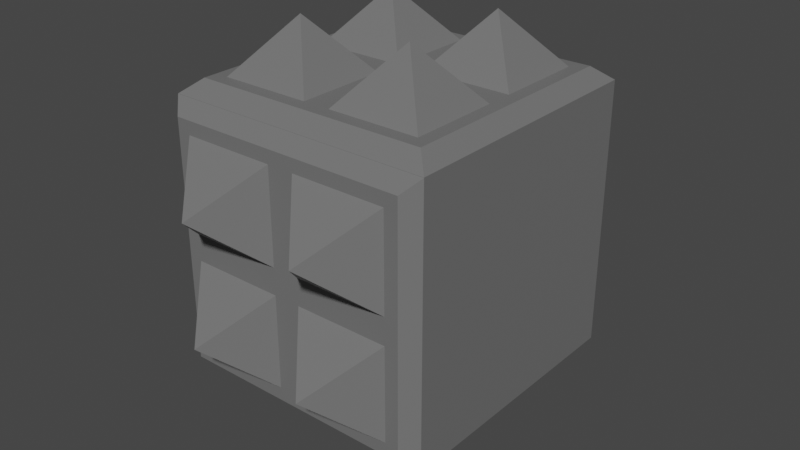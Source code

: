 # Source: HunterBlock.blend  (saved by Blender 3.5.10; exported with 4.5.12 LTS)
import bpy
from mathutils import Matrix  # noqa: F401  (used for matrix-valued properties, if any)

bpy.ops.wm.read_factory_settings(use_empty=True)
scene = bpy.context.scene
scene.name = 'Scene'

# ---- collections
col_collection = bpy.data.collections.new('Collection'); scene.collection.children.link(col_collection)

# ---- materials (node trees are filled in below, after node groups)
mat_material = bpy.data.materials.new('Material')
mat_material.alpha_threshold = 0.0
mat_material.use_transparent_shadow = False
mat_material.roughness = 0.5
mat_material.line_color = (0.0, 0.0, 0.0, 1.0)
mat_material_001 = bpy.data.materials.new('Material.001')
mat_material_001.use_transparent_shadow = False
mat_material_002 = bpy.data.materials.new('Material.002')
mat_material_002.use_transparent_shadow = False
mat_material_003 = bpy.data.materials.new('Material.003')
mat_material_003.use_transparent_shadow = False
mat_material_004 = bpy.data.materials.new('Material.004')
mat_material_004.use_transparent_shadow = False
mat_material_005 = bpy.data.materials.new('Material.005')
mat_material_005.use_transparent_shadow = False

# ---- material node trees
mat_material.use_nodes = True; mat_material.node_tree.nodes.clear()
_N = mat_material.node_tree.nodes; _L = mat_material.node_tree.links
n0 = _N.new('ShaderNodeOutputMaterial'); n0.name = 'Material Output'; n0.location = (300, 300)
n1 = _N.new('ShaderNodeBsdfPrincipled'); n1.name = 'Principled BSDF'; n1.location = (10, 300)
n1.distribution = 'GGX'
n1.subsurface_method = 'RANDOM_WALK_SKIN'
n1.inputs[0].default_value = (0.1626, 0.1626, 0.1626, 1.0)
n1.inputs[3].default_value = 1.45
n1.inputs[27].default_value = (0.0, 0.0, 0.0, 1.0)
n1.inputs[28].default_value = 1.0
_L.new(n1.outputs[0], n0.inputs[0])
n0.is_active_output = True
mat_material_001.use_nodes = True; mat_material_001.node_tree.nodes.clear()
_N = mat_material_001.node_tree.nodes; _L = mat_material_001.node_tree.links
n0 = _N.new('ShaderNodeBsdfPrincipled'); n0.name = 'Principled BSDF'; n0.location = (10, 300)
n0.distribution = 'GGX'
n0.subsurface_method = 'RANDOM_WALK_SKIN'
n0.inputs[0].default_value = (0.8, 0.002678, 0.0, 1.0)
n0.inputs[3].default_value = 1.45
n0.inputs[27].default_value = (0.0, 0.0, 0.0, 1.0)
n0.inputs[28].default_value = 1.0
n1 = _N.new('ShaderNodeOutputMaterial'); n1.name = 'Material Output'; n1.location = (300, 300)
_L.new(n0.outputs[0], n1.inputs[0])
n1.is_active_output = True
mat_material_002.use_nodes = True; mat_material_002.node_tree.nodes.clear()
_N = mat_material_002.node_tree.nodes; _L = mat_material_002.node_tree.links
n0 = _N.new('ShaderNodeBsdfPrincipled'); n0.name = 'Principled BSDF'; n0.location = (10, 300)
n0.distribution = 'GGX'
n0.subsurface_method = 'RANDOM_WALK_SKIN'
n0.inputs[0].default_value = (1.0, 1.0, 1.0, 1.0)
n0.inputs[3].default_value = 1.45
n0.inputs[27].default_value = (0.0, 0.0, 0.0, 1.0)
n0.inputs[28].default_value = 1.0
n1 = _N.new('ShaderNodeOutputMaterial'); n1.name = 'Material Output'; n1.location = (300, 300)
_L.new(n0.outputs[0], n1.inputs[0])
n1.is_active_output = True
mat_material_003.use_nodes = True; mat_material_003.node_tree.nodes.clear()
_N = mat_material_003.node_tree.nodes; _L = mat_material_003.node_tree.links
n0 = _N.new('ShaderNodeBsdfPrincipled'); n0.name = 'Principled BSDF'; n0.location = (10, 300)
n0.distribution = 'GGX'
n0.subsurface_method = 'RANDOM_WALK_SKIN'
n0.inputs[0].default_value = (0.006199, 0.002247, 0.02539, 1.0)
n0.inputs[3].default_value = 1.45
n0.inputs[27].default_value = (0.0, 0.0, 0.0, 1.0)
n0.inputs[28].default_value = 1.0
n1 = _N.new('ShaderNodeOutputMaterial'); n1.name = 'Material Output'; n1.location = (300, 300)
_L.new(n0.outputs[0], n1.inputs[0])
n1.is_active_output = True
mat_material_004.use_nodes = True; mat_material_004.node_tree.nodes.clear()
_N = mat_material_004.node_tree.nodes; _L = mat_material_004.node_tree.links
n0 = _N.new('ShaderNodeBsdfPrincipled'); n0.name = 'Principled BSDF'; n0.location = (10, 300)
n0.distribution = 'GGX'
n0.subsurface_method = 'RANDOM_WALK_SKIN'
n0.inputs[0].default_value = (0.2874, 0.01764, 0.01681, 1.0)
n0.inputs[3].default_value = 1.45
n0.inputs[27].default_value = (0.0, 0.0, 0.0, 1.0)
n0.inputs[28].default_value = 1.0
n1 = _N.new('ShaderNodeOutputMaterial'); n1.name = 'Material Output'; n1.location = (300, 300)
_L.new(n0.outputs[0], n1.inputs[0])
n1.is_active_output = True
mat_material_005.use_nodes = True; mat_material_005.node_tree.nodes.clear()
_N = mat_material_005.node_tree.nodes; _L = mat_material_005.node_tree.links
n0 = _N.new('ShaderNodeBsdfPrincipled'); n0.name = 'Principled BSDF'; n0.location = (10, 300)
n0.distribution = 'GGX'
n0.subsurface_method = 'RANDOM_WALK_SKIN'
n0.inputs[0].default_value = (0.09463, 0.09463, 0.09463, 1.0)
n0.inputs[3].default_value = 1.45
n0.inputs[27].default_value = (0.0, 0.0, 0.0, 1.0)
n0.inputs[28].default_value = 1.0
n1 = _N.new('ShaderNodeOutputMaterial'); n1.name = 'Material Output'; n1.location = (300, 300)
_L.new(n0.outputs[0], n1.inputs[0])
n1.is_active_output = True

# ---- world
world_world = bpy.data.worlds.new('World'); scene.world = world_world
world_world.use_nodes = True; world_world.node_tree.nodes.clear()
_N = world_world.node_tree.nodes; _L = world_world.node_tree.links
n0 = _N.new('ShaderNodeOutputWorld'); n0.name = 'World Output'; n0.location = (300, 300)
n1 = _N.new('ShaderNodeBackground'); n1.name = 'Background'; n1.location = (10, 300)
n1.inputs[0].default_value = (0.05088, 0.05088, 0.05088, 1.0)
_L.new(n1.outputs[0], n0.inputs[0])
n0.is_active_output = True
world_world.color = (0.05088, 0.05088, 0.05088)
world_world.use_sun_shadow = False
world_world.sun_shadow_jitter_overblur = 0.0

# ---- meshes
me_cube = bpy.data.meshes.new('Cube')
me_cube.from_pydata([(0.7774, 0.7774, 1.102), (0.8, 1.1, -0.8), (0.7774, -0.7774, 1.102), (1.0, -1.0, -1.0), (-0.7774, 0.7774, 1.102), (-1.0, 0.8625, -0.8625), (-0.7774, -0.7774, 1.102), (-1.0, -0.7, -0.7), (1.0, -1.0, 1.002), (-1.0, -0.8625, 0.8625), (0.8, 1.1, 0.8), (-1.0, 0.7, 0.7), (0.1, -0.7774, 1.102), (0.7774, -0.1, 1.102), (-0.7774, -0.1, 1.102), (0.1, 0.7774, 1.102), (0.1, -0.1, 1.102), (0.7774, 0.1, 1.102), (0.8774, -0.8774, 1.102), (-0.1, -0.7774, 1.102), (0.1, 0.1, 1.102), (-0.1, 0.7774, 1.102), (0.8774, 0.8774, 1.102), (0.8774, 0.0, 1.102), (-0.1, -0.1, 1.102), (0.0, -0.8774, 1.102), (-0.8774, -0.8774, 1.102), (-0.7774, 0.1, 1.102), (-0.1, 0.1, 1.102), (-0.8774, 0.0, 1.102), (-0.8774, 0.8774, 1.102), (0.0, 0.8774, 1.102), (0.0, 0.0, 1.102), (-0.4387, -0.4387, 1.502), (0.4387, -0.4387, 1.502), (0.4387, 0.4387, 1.502), (-0.4387, 0.4387, 1.502), (1.0, 1.0, -1.0), (1.0, -1.0, -1.0), (-1.0, 1.0, -1.0), (-1.0, -1.0, -1.0), (1.0, -1.0, 1.0), (-1.0, -1.0, 1.0), (-0.8, 1.1, -0.8), (-1.0, -1.0, -1.0), (-1.0, -1.0, 1.002), (-0.8, 1.1, 0.8), (-1.0, -0.2526, -0.2526), (-1.0, 0.2526, 0.2526), (-1.0, -0.06676, 0.06676), (-0.9851, 1.158e-08, -2.217e-10), (-1.0, -0.2085, 0.03525), (-1.0, 0.05655, -0.3429), (-1.0, -0.2414, -0.2414), (-1.0, 0.3429, -0.05655), (-1.0, -0.03525, 0.2085), (-1.0, 0.2414, 0.2414), (-1.0, 0.03735, 0.03735), (-1.0, 0.0508, -0.0508), (-1.0, -0.03735, -0.03735), (-1.0, -0.05655, 0.3429), (-1.0, -0.0508, 0.0508), (-1.0, -0.3429, 0.05655), (-1.0, 0.05066, 0.05066), (-1.0, 0.2085, -0.03525), (-1.0, 0.06676, -0.06676), (-1.0, 0.03525, -0.2085), (-1.0, -0.05066, -0.05066), (1.0, 1.0, -1.0), (-1.0, 1.0, -1.0), (1.0, 1.0, 1.002), (-1.0, 1.0, 1.002), (-0.8, -1.1, 0.8), (-0.8, -1.1, -0.8), (0.8, -1.1, 0.8), (0.8, -1.1, -0.8), (-0.8, 0.8, -1.106), (-0.8, -0.8, -1.106), (0.8, 0.8, -1.106), (-0.8, -0.1, -1.106), (0.8, -0.8, -1.106), (0.1, 0.8, -1.106), (-0.8, -1.1, -0.1), (0.8, -1.1, -0.1), (0.1, -1.1, 0.8), (0.8, -0.1, -1.106), (-0.1, 1.1, -0.8), (0.8, 1.1, 0.1), (-0.8, 1.1, 0.1), (0.1, 1.1, 0.8), (-0.1, -1.1, -0.8), (-0.1, -0.8, -1.106), (-0.1, -0.1, -1.106), (-0.1, -1.1, -0.1), (0.1, 1.1, 0.1), (-0.1, 1.1, 0.8), (0.9, 1.1, 0.9), (0.8, 1.1, -0.1), (-0.1, 1.1, 0.1), (-0.9, 1.1, 0.9), (-0.8, 1.1, -0.1), (0.0, 1.1, 0.9), (-0.1, 1.1, -0.1), (0.1, 1.1, -0.8), (-0.9, 1.1, -0.9), (-0.9, 1.1, 0.0), (0.1, 1.1, -0.1), (0.9, 1.1, 0.0), (0.9, 1.1, -0.9), (0.0, 1.1, -0.9), (0.0, 1.1, 0.0), (-0.9, -1.1, -0.9), (-0.8, -1.1, 0.1), (0.1, -1.1, -0.8), (0.1, -1.1, -0.1), (0.8, -1.1, 0.1), (0.9, -1.1, -0.9), (0.0, -1.1, -0.9), (0.1, -1.1, 0.1), (0.9, -1.1, 0.9), (0.9, -1.1, 0.0), (-0.1, -1.1, 0.8), (-0.1, -1.1, 0.1), (-0.9, -1.1, 0.0), (-0.9, -1.1, 0.9), (0.0, -1.1, 0.9), (0.0, -1.1, 0.0), (-0.8, 0.1, -1.106), (-0.9, -0.9, -1.106), (0.1, -0.8, -1.106), (0.1, -0.1, -1.106), (0.0, -0.9, -1.106), (0.9, -0.9, -1.106), (0.8, 0.1, -1.106), (0.1, 0.1, -1.106), (0.9, 0.0, -1.106), (0.9, 0.9, -1.106), (-0.1, 0.8, -1.106), (-0.1, 0.1, -1.106), (0.0, 0.9, -1.106), (-0.9, 0.9, -1.106), (-0.9, 0.0, -1.106), (0.0, 0.0, -1.106), (-0.45, -1.5, 0.45), (-0.45, -1.5, -0.45), (0.45, -1.5, -0.45), (0.45, -1.5, 0.45), (0.45, 1.5, 0.45), (0.45, -0.45, -1.506), (-0.45, -0.45, -1.506), (-0.45, 0.45, -1.506), (0.45, 0.45, -1.506), (0.45, 1.5, -0.45), (-0.45, 1.5, -0.45), (-0.45, 1.5, 0.45)], [], [(13, 16, 34), (9, 11, 48), (69, 68, 3, 44), (68, 70, 8, 3), (130, 85, 148), (18, 25, 26, 45, 8), (22, 23, 18, 8, 70), (26, 29, 30, 71, 45), (30, 31, 22, 70, 71), (0, 15, 35), (21, 4, 36), (13, 2, 18, 23), (2, 12, 25, 18), (12, 16, 32, 25), (16, 13, 23, 32), (15, 0, 22, 31), (0, 17, 23, 22), (20, 15, 31, 32), (17, 20, 32, 23), (19, 6, 26, 25), (6, 14, 29, 26), (24, 19, 25, 32), (14, 24, 32, 29), (27, 4, 30, 29), (4, 21, 31, 30), (21, 28, 32, 31), (28, 27, 29, 32), (24, 14, 33), (14, 6, 33), (6, 19, 33), (19, 24, 33), (16, 12, 34), (12, 2, 34), (2, 13, 34), (15, 20, 35), (20, 17, 35), (17, 0, 35), (4, 27, 36), (27, 28, 36), (28, 21, 36), (90, 93, 144), (79, 92, 149), (7, 5, 69, 44), (9, 7, 44, 45), (5, 11, 71, 69), (11, 9, 45, 71), (48, 5, 54, 56), (5, 7, 47), (7, 9, 47), (11, 5, 48), (47, 9, 62, 53), (54, 5, 52), (60, 54, 63), (9, 48, 56, 60), (5, 47, 53, 52), (62, 52, 53), (54, 60, 56), (62, 60, 49), (60, 62, 9), (54, 52, 65), (52, 62, 67), (55, 50, 61), (50, 51, 61), (64, 50, 57), (50, 55, 57), (66, 50, 58), (50, 64, 58), (51, 50, 59), (50, 66, 59), (55, 61, 49, 60), (61, 51, 62, 49), (57, 55, 60, 63), (64, 57, 63, 54), (58, 64, 54, 65), (66, 58, 65, 52), (59, 66, 52, 67), (51, 59, 67, 62), (104, 109, 108, 68, 69), (108, 107, 96, 70, 68), (99, 105, 104, 69, 71), (96, 101, 99, 71, 70), (111, 123, 124, 42, 40), (119, 120, 116, 38, 41), (124, 125, 119, 41, 42), (116, 117, 111, 40, 38), (140, 141, 128, 40, 39), (136, 139, 140, 39, 37), (128, 131, 132, 38, 40), (132, 135, 136, 37, 38), (76, 137, 150), (81, 78, 151), (103, 106, 152), (75, 83, 145), (115, 74, 146), (94, 89, 147), (43, 100, 153), (88, 46, 154), (10, 89, 101, 96), (87, 10, 96, 107), (94, 87, 107, 110), (89, 94, 110, 101), (46, 88, 105, 99), (95, 46, 99, 101), (88, 98, 110, 105), (98, 95, 101, 110), (43, 86, 109, 104), (100, 43, 104, 105), (102, 100, 105, 110), (86, 102, 110, 109), (1, 97, 107, 108), (103, 1, 108, 109), (97, 106, 110, 107), (106, 103, 109, 110), (73, 82, 123, 111), (90, 73, 111, 117), (82, 93, 126, 123), (93, 90, 117, 126), (83, 75, 116, 120), (75, 113, 117, 116), (114, 83, 120, 126), (113, 114, 126, 117), (74, 115, 120, 119), (84, 74, 119, 125), (115, 118, 126, 120), (118, 84, 125, 126), (112, 72, 124, 123), (72, 121, 125, 124), (122, 112, 123, 126), (121, 122, 126, 125), (79, 77, 128, 141), (77, 91, 131, 128), (91, 92, 142, 131), (92, 79, 141, 142), (129, 80, 132, 131), (80, 85, 135, 132), (130, 129, 131, 142), (85, 130, 142, 135), (133, 78, 136, 135), (78, 81, 139, 136), (81, 134, 142, 139), (134, 133, 135, 142), (137, 76, 140, 139), (76, 127, 141, 140), (138, 137, 139, 142), (127, 138, 142, 141), (122, 121, 143), (121, 72, 143), (72, 112, 143), (112, 122, 143), (93, 82, 144), (82, 73, 144), (73, 90, 144), (83, 114, 145), (114, 113, 145), (113, 75, 145), (74, 84, 146), (84, 118, 146), (118, 115, 146), (89, 10, 147), (10, 87, 147), (87, 94, 147), (85, 80, 148), (80, 129, 148), (129, 130, 148), (92, 91, 149), (91, 77, 149), (77, 79, 149), (137, 138, 150), (138, 127, 150), (127, 76, 150), (78, 133, 151), (133, 134, 151), (134, 81, 151), (106, 97, 152), (97, 1, 152), (1, 103, 152), (100, 102, 153), (102, 86, 153), (86, 43, 153), (46, 95, 154), (95, 98, 154), (98, 88, 154), (45, 42, 41, 8)])
me_cube.polygons.foreach_set('material_index', [0, 5, 0, 0, 0, 0, 0, 0, 0, 0, 0, 0, 0, 0, 0, 0, 0, 0, 0, 0, 0, 0, 0, 0, 0, 0, 0, 0, 0, 0, 0, 0, 0, 0, 0, 0, 0, 0, 0, 0, 0, 0, 0, 0, 0, 0, 3, 5, 5, 5, 3, 3, 2, 3, 3, 2, 2, 2, 3, 2, 2, 4, 4, 4, 4, 4, 4, 4, 4, 1, 1, 1, 1, 1, 1, 1, 1, 0, 0, 0, 0, 0, 0, 0, 0, 0, 0, 0, 0, 0, 0, 0, 0, 0, 0, 0, 0, 0, 0, 0, 0, 0, 0, 0, 0, 0, 0, 0, 0, 0, 0, 0, 0, 0, 0, 0, 0, 0, 0, 0, 0, 0, 0, 0, 0, 0, 0, 0, 0, 0, 0, 0, 0, 0, 0, 0, 0, 0, 0, 0, 0, 0, 0, 0, 0, 0, 0, 0, 0, 0, 0, 0, 0, 0, 0, 0, 0, 0, 0, 0, 0, 0, 0, 0, 0, 0, 0, 0, 0, 0, 0, 0, 0, 0, 0, 0, 0, 0, 0, 0, 0, 0, 0])
_uv = me_cube.uv_layers.new(name='UVMap')
_uv.uv.foreach_set('vector', [0.6528, 0.6375, 0.7375, 0.6375, 0.6952, 0.6798, 0.5875, 0.0375, 0.5875, 0.2125, 0.5256, 0.1506, 0.125, 0.5, 0.375, 0.5, 0.375, 0.75, 0.125, 0.75, 0.375, 0.5, 0.625, 0.5, 0.625, 0.75, 0.375, 0.75, 0.2625, 0.6375, 0.35, 0.6375, 0.3062, 0.6812, 0.6403, 0.7347, 0.75, 0.7347, 0.8597, 0.7347, 0.875, 0.75, 0.625, 0.75, 0.6403, 0.5153, 0.6403, 0.625, 0.6403, 0.7347, 0.625, 0.75, 0.625, 0.5, 0.8597, 0.7347, 0.8597, 0.625, 0.8597, 0.5153, 0.875, 0.5, 0.875, 0.75, 0.8597, 0.5153, 0.75, 0.5153, 0.6403, 0.5153, 0.625, 0.5, 0.875, 0.5, 0.6528, 0.5278, 0.7375, 0.5278, 0.6952, 0.5702, 0.7625, 0.5278, 0.8472, 0.5278, 0.8048, 0.5702, 0.6528, 0.6375, 0.6528, 0.7222, 0.6403, 0.7347, 0.6403, 0.625, 0.6528, 0.7222, 0.7375, 0.7222, 0.75, 0.7347, 0.6403, 0.7347, 0.7375, 0.7222, 0.7375, 0.6375, 0.75, 0.625, 0.75, 0.7347, 0.7375, 0.6375, 0.6528, 0.6375, 0.6403, 0.625, 0.75, 0.625, 0.7375, 0.5278, 0.6528, 0.5278, 0.6403, 0.5153, 0.75, 0.5153, 0.6528, 0.5278, 0.6528, 0.6125, 0.6403, 0.625, 0.6403, 0.5153, 0.7375, 0.6125, 0.7375, 0.5278, 0.75, 0.5153, 0.75, 0.625, 0.6528, 0.6125, 0.7375, 0.6125, 0.75, 0.625, 0.6403, 0.625, 0.7625, 0.7222, 0.8472, 0.7222, 0.8597, 0.7347, 0.75, 0.7347, 0.8472, 0.7222, 0.8472, 0.6375, 0.8597, 0.625, 0.8597, 0.7347, 0.7625, 0.6375, 0.7625, 0.7222, 0.75, 0.7347, 0.75, 0.625, 0.8472, 0.6375, 0.7625, 0.6375, 0.75, 0.625, 0.8597, 0.625, 0.8472, 0.6125, 0.8472, 0.5278, 0.8597, 0.5153, 0.8597, 0.625, 0.8472, 0.5278, 0.7625, 0.5278, 0.75, 0.5153, 0.8597, 0.5153, 0.7625, 0.5278, 0.7625, 0.6125, 0.75, 0.625, 0.75, 0.5153, 0.7625, 0.6125, 0.8472, 0.6125, 0.8597, 0.625, 0.75, 0.625, 0.7625, 0.6375, 0.8472, 0.6375, 0.8048, 0.6798, 0.8472, 0.6375, 0.8472, 0.7222, 0.8048, 0.6798, 0.8472, 0.7222, 0.7625, 0.7222, 0.8048, 0.6798, 0.7625, 0.7222, 0.7625, 0.6375, 0.8048, 0.6798, 0.7375, 0.6375, 0.7375, 0.7222, 0.6952, 0.6798, 0.7375, 0.7222, 0.6528, 0.7222, 0.6952, 0.6798, 0.6528, 0.7222, 0.6528, 0.6375, 0.6952, 0.6798, 0.7375, 0.5278, 0.7375, 0.6125, 0.6952, 0.5702, 0.7375, 0.6125, 0.6528, 0.6125, 0.6952, 0.5702, 0.6528, 0.6125, 0.6528, 0.5278, 0.6952, 0.5702, 0.8472, 0.5278, 0.8472, 0.6125, 0.8048, 0.5702, 0.8472, 0.6125, 0.7625, 0.6125, 0.8048, 0.5702, 0.7625, 0.6125, 0.7625, 0.5278, 0.8048, 0.5702, 0.4, 0.8875, 0.4875, 0.8875, 0.4437, 0.9312, 0.15, 0.6375, 0.2375, 0.6375, 0.1937, 0.6812, 0.4125, 0.0375, 0.4125, 0.2125, 0.375, 0.25, 0.375, 0.0, 0.5875, 0.0375, 0.4125, 0.0375, 0.375, 0.0, 0.625, 0.0, 0.4125, 0.2125, 0.5875, 0.2125, 0.625, 0.25, 0.375, 0.25, 0.5875, 0.2125, 0.5875, 0.0375, 0.625, 0.0, 0.625, 0.25, 0.5256, 0.1506, 0.4125, 0.2125, 0.4977, 0.1392, 0.5148, 0.1398, 0.4125, 0.2125, 0.4125, 0.0375, 0.4744, 0.09937, 0.4125, 0.0375, 0.5875, 0.0375, 0.4744, 0.09937, 0.5875, 0.2125, 0.4125, 0.2125, 0.5256, 0.1506, 0.4744, 0.09937, 0.5875, 0.0375, 0.5023, 0.1108, 0.4852, 0.1102, 0.4977, 0.1392, 0.4125, 0.2125, 0.4858, 0.1273, 0.5142, 0.1227, 0.4977, 0.1392, 0.5043, 0.1293, 0.5875, 0.0375, 0.5256, 0.1506, 0.5148, 0.1398, 0.5142, 0.1227, 0.4125, 0.2125, 0.4744, 0.09937, 0.4852, 0.1102, 0.4858, 0.1273, 0.5023, 0.1108, 0.4858, 0.1273, 0.4852, 0.1102, 0.4977, 0.1392, 0.5142, 0.1227, 0.5148, 0.1398, 0.5023, 0.1108, 0.5142, 0.1227, 0.5057, 0.1193, 0.5142, 0.1227, 0.5023, 0.1108, 0.5875, 0.0375, 0.4977, 0.1392, 0.4858, 0.1273, 0.4943, 0.1307, 0.4858, 0.1273, 0.5023, 0.1108, 0.4957, 0.1207, 0.5106, 0.1232, 0.5, 0.125, 0.5043, 0.1207, 0.5, 0.125, 0.5018, 0.1144, 0.5043, 0.1207, 0.4982, 0.1357, 0.5, 0.125, 0.5032, 0.1282, 0.5, 0.125, 0.5106, 0.1232, 0.5032, 0.1282, 0.4894, 0.1268, 0.5, 0.125, 0.4957, 0.1293, 0.5, 0.125, 0.4982, 0.1357, 0.4957, 0.1293, 0.5018, 0.1144, 0.5, 0.125, 0.4968, 0.1218, 0.5, 0.125, 0.4894, 0.1268, 0.4968, 0.1218, 0.5106, 0.1232, 0.5043, 0.1207, 0.5057, 0.1193, 0.5142, 0.1227, 0.5043, 0.1207, 0.5018, 0.1144, 0.5023, 0.1108, 0.5057, 0.1193, 0.5032, 0.1282, 0.5106, 0.1232, 0.5142, 0.1227, 0.5043, 0.1293, 0.4982, 0.1357, 0.5032, 0.1282, 0.5043, 0.1293, 0.4977, 0.1392, 0.4957, 0.1293, 0.4982, 0.1357, 0.4977, 0.1392, 0.4943, 0.1307, 0.4894, 0.1268, 0.4957, 0.1293, 0.4943, 0.1307, 0.4858, 0.1273, 0.4968, 0.1218, 0.4894, 0.1268, 0.4858, 0.1273, 0.4957, 0.1207, 0.5018, 0.1144, 0.4968, 0.1218, 0.4957, 0.1207, 0.5023, 0.1108, 0.3875, 0.2625, 0.3875, 0.375, 0.3875, 0.4875, 0.375, 0.5, 0.375, 0.25, 0.3875, 0.4875, 0.5, 0.4875, 0.6125, 0.4875, 0.625, 0.5, 0.375, 0.5, 0.6125, 0.2625, 0.5, 0.2625, 0.3875, 0.2625, 0.375, 0.25, 0.625, 0.25, 0.6125, 0.4875, 0.6125, 0.375, 0.6125, 0.2625, 0.625, 0.25, 0.625, 0.5, 0.3875, 0.9875, 0.5, 0.9875, 0.6125, 0.9875, 0.625, 1.0, 0.375, 1.0, 0.6125, 0.7625, 0.5, 0.7625, 0.3875, 0.7625, 0.375, 0.75, 0.625, 0.75, 0.6125, 0.9875, 0.6125, 0.875, 0.6125, 0.7625, 0.625, 0.75, 0.625, 1.0, 0.3875, 0.7625, 0.3875, 0.875, 0.3875, 0.9875, 0.375, 1.0, 0.375, 0.75, 0.1375, 0.5125, 0.1375, 0.625, 0.1375, 0.7375, 0.125, 0.75, 0.125, 0.5, 0.3625, 0.5125, 0.25, 0.5125, 0.1375, 0.5125, 0.125, 0.5, 0.375, 0.5, 0.1375, 0.7375, 0.25, 0.7375, 0.3625, 0.7375, 0.375, 0.75, 0.125, 0.75, 0.3625, 0.7375, 0.3625, 0.625, 0.3625, 0.5125, 0.375, 0.5, 0.375, 0.75, 0.15, 0.525, 0.2375, 0.525, 0.1938, 0.5687, 0.2625, 0.525, 0.35, 0.525, 0.3063, 0.5688, 0.4, 0.3875, 0.4875, 0.3875, 0.4437, 0.4312, 0.4, 0.775, 0.4875, 0.775, 0.4437, 0.8188, 0.5125, 0.775, 0.6, 0.775, 0.5562, 0.8188, 0.5125, 0.3875, 0.6, 0.3875, 0.5562, 0.4312, 0.4, 0.275, 0.4875, 0.275, 0.4437, 0.3187, 0.5125, 0.275, 0.6, 0.275, 0.5562, 0.3187, 0.6, 0.475, 0.6, 0.3875, 0.6125, 0.375, 0.6125, 0.4875, 0.5125, 0.475, 0.6, 0.475, 0.6125, 0.4875, 0.5, 0.4875, 0.5125, 0.3875, 0.5125, 0.475, 0.5, 0.4875, 0.5, 0.375, 0.6, 0.3875, 0.5125, 0.3875, 0.5, 0.375, 0.6125, 0.375, 0.6, 0.275, 0.5125, 0.275, 0.5, 0.2625, 0.6125, 0.2625, 0.6, 0.3625, 0.6, 0.275, 0.6125, 0.2625, 0.6125, 0.375, 0.5125, 0.275, 0.5125, 0.3625, 0.5, 0.375, 0.5, 0.2625, 0.5125, 0.3625, 0.6, 0.3625, 0.6125, 0.375, 0.5, 0.375, 0.4, 0.275, 0.4, 0.3625, 0.3875, 0.375, 0.3875, 0.2625, 0.4875, 0.275, 0.4, 0.275, 0.3875, 0.2625, 0.5, 0.2625, 0.4875, 0.3625, 0.4875, 0.275, 0.5, 0.2625, 0.5, 0.375, 0.4, 0.3625, 0.4875, 0.3625, 0.5, 0.375, 0.3875, 0.375, 0.4, 0.475, 0.4875, 0.475, 0.5, 0.4875, 0.3875, 0.4875, 0.4, 0.3875, 0.4, 0.475, 0.3875, 0.4875, 0.3875, 0.375, 0.4875, 0.475, 0.4875, 0.3875, 0.5, 0.375, 0.5, 0.4875, 0.4875, 0.3875, 0.4, 0.3875, 0.3875, 0.375, 0.5, 0.375, 0.4, 0.975, 0.4875, 0.975, 0.5, 0.9875, 0.3875, 0.9875, 0.4, 0.8875, 0.4, 0.975, 0.3875, 0.9875, 0.3875, 0.875, 0.4875, 0.975, 0.4875, 0.8875, 0.5, 0.875, 0.5, 0.9875, 0.4875, 0.8875, 0.4, 0.8875, 0.3875, 0.875, 0.5, 0.875, 0.4875, 0.775, 0.4, 0.775, 0.3875, 0.7625, 0.5, 0.7625, 0.4, 0.775, 0.4, 0.8625, 0.3875, 0.875, 0.3875, 0.7625, 0.4875, 0.8625, 0.4875, 0.775, 0.5, 0.7625, 0.5, 0.875, 0.4, 0.8625, 0.4875, 0.8625, 0.5, 0.875, 0.3875, 0.875, 0.6, 0.775, 0.5125, 0.775, 0.5, 0.7625, 0.6125, 0.7625, 0.6, 0.8625, 0.6, 0.775, 0.6125, 0.7625, 0.6125, 0.875, 0.5125, 0.775, 0.5125, 0.8625, 0.5, 0.875, 0.5, 0.7625, 0.5125, 0.8625, 0.6, 0.8625, 0.6125, 0.875, 0.5, 0.875, 0.5125, 0.975, 0.6, 0.975, 0.6125, 0.9875, 0.5, 0.9875, 0.6, 0.975, 0.6, 0.8875, 0.6125, 0.875, 0.6125, 0.9875, 0.5125, 0.8875, 0.5125, 0.975, 0.5, 0.9875, 0.5, 0.875, 0.6, 0.8875, 0.5125, 0.8875, 0.5, 0.875, 0.6125, 0.875, 0.15, 0.6375, 0.15, 0.725, 0.1375, 0.7375, 0.1375, 0.625, 0.15, 0.725, 0.2375, 0.725, 0.25, 0.7375, 0.1375, 0.7375, 0.2375, 0.725, 0.2375, 0.6375, 0.25, 0.625, 0.25, 0.7375, 0.2375, 0.6375, 0.15, 0.6375, 0.1375, 0.625, 0.25, 0.625, 0.2625, 0.725, 0.35, 0.725, 0.3625, 0.7375, 0.25, 0.7375, 0.35, 0.725, 0.35, 0.6375, 0.3625, 0.625, 0.3625, 0.7375, 0.2625, 0.6375, 0.2625, 0.725, 0.25, 0.7375, 0.25, 0.625, 0.35, 0.6375, 0.2625, 0.6375, 0.25, 0.625, 0.3625, 0.625, 0.35, 0.6125, 0.35, 0.525, 0.3625, 0.5125, 0.3625, 0.625, 0.35, 0.525, 0.2625, 0.525, 0.25, 0.5125, 0.3625, 0.5125, 0.2625, 0.525, 0.2625, 0.6125, 0.25, 0.625, 0.25, 0.5125, 0.2625, 0.6125, 0.35, 0.6125, 0.3625, 0.625, 0.25, 0.625, 0.2375, 0.525, 0.15, 0.525, 0.1375, 0.5125, 0.25, 0.5125, 0.15, 0.525, 0.15, 0.6125, 0.1375, 0.625, 0.1375, 0.5125, 0.2375, 0.6125, 0.2375, 0.525, 0.25, 0.5125, 0.25, 0.625, 0.15, 0.6125, 0.2375, 0.6125, 0.25, 0.625, 0.1375, 0.625, 0.5125, 0.8875, 0.6, 0.8875, 0.5562, 0.9312, 0.6, 0.8875, 0.6, 0.975, 0.5562, 0.9312, 0.6, 0.975, 0.5125, 0.975, 0.5562, 0.9312, 0.5125, 0.975, 0.5125, 0.8875, 0.5562, 0.9312, 0.4875, 0.8875, 0.4875, 0.975, 0.4437, 0.9312, 0.4875, 0.975, 0.4, 0.975, 0.4437, 0.9312, 0.4, 0.975, 0.4, 0.8875, 0.4437, 0.9312, 0.4875, 0.775, 0.4875, 0.8625, 0.4437, 0.8188, 0.4875, 0.8625, 0.4, 0.8625, 0.4437, 0.8188, 0.4, 0.8625, 0.4, 0.775, 0.4437, 0.8188, 0.6, 0.775, 0.6, 0.8625, 0.5562, 0.8188, 0.6, 0.8625, 0.5125, 0.8625, 0.5562, 0.8188, 0.5125, 0.8625, 0.5125, 0.775, 0.5562, 0.8188, 0.6, 0.3875, 0.6, 0.475, 0.5562, 0.4312, 0.6, 0.475, 0.5125, 0.475, 0.5562, 0.4312, 0.5125, 0.475, 0.5125, 0.3875, 0.5562, 0.4312, 0.35, 0.6375, 0.35, 0.725, 0.3062, 0.6812, 0.35, 0.725, 0.2625, 0.725, 0.3062, 0.6812, 0.2625, 0.725, 0.2625, 0.6375, 0.3062, 0.6812, 0.2375, 0.6375, 0.2375, 0.725, 0.1937, 0.6812, 0.2375, 0.725, 0.15, 0.725, 0.1937, 0.6812, 0.15, 0.725, 0.15, 0.6375, 0.1937, 0.6812, 0.2375, 0.525, 0.2375, 0.6125, 0.1938, 0.5687, 0.2375, 0.6125, 0.15, 0.6125, 0.1938, 0.5687, 0.15, 0.6125, 0.15, 0.525, 0.1938, 0.5687, 0.35, 0.525, 0.35, 0.6125, 0.3063, 0.5688, 0.35, 0.6125, 0.2625, 0.6125, 0.3063, 0.5688, 0.2625, 0.6125, 0.2625, 0.525, 0.3063, 0.5688, 0.4875, 0.3875, 0.4875, 0.475, 0.4437, 0.4312, 0.4875, 0.475, 0.4, 0.475, 0.4437, 0.4312, 0.4, 0.475, 0.4, 0.3875, 0.4437, 0.4312, 0.4875, 0.275, 0.4875, 0.3625, 0.4437, 0.3187, 0.4875, 0.3625, 0.4, 0.3625, 0.4437, 0.3187, 0.4, 0.3625, 0.4, 0.275, 0.4437, 0.3187, 0.6, 0.275, 0.6, 0.3625, 0.5562, 0.3187, 0.6, 0.3625, 0.5125, 0.3625, 0.5562, 0.3187, 0.5125, 0.3625, 0.5125, 0.275, 0.5562, 0.3187, 0.875, 0.75, 0.625, 1.0, 0.625, 0.75, 0.625, 0.75])
me_cube.materials.append(mat_material)
me_cube.materials.append(mat_material_001)
me_cube.materials.append(mat_material_002)
me_cube.materials.append(mat_material_003)
me_cube.materials.append(mat_material_004)
me_cube.materials.append(mat_material_005)
me_cube.use_mirror_vertex_groups = False
me_cube.update()

# ---- objects
ob_cube = bpy.data.objects.new('Cube', me_cube)

# ---- transforms, parenting, visibility, modifiers, constraints
ob_cube.location = (0.0, 0.0, 0.0)
ob_cube.scale = (0.4, 0.4, 0.4)
ob_cube.lock_rotations_4d = False
ob_cube.empty_display_type = 'ARROWS'
ob_cube.lineart.crease_threshold = 0.0

# ---- collection membership
col_collection.objects.link(ob_cube)

# ---- scene / render settings (as saved in the file)
scene.frame_start = 1; scene.frame_end = 250; scene.frame_set(1)
scene.render.engine = 'BLENDER_EEVEE_NEXT'
scene.cycles.sampling_pattern = 'TABULATED_SOBOL'
scene.view_settings.view_transform = 'Filmic'
bpy.context.view_layer.update()

# ---- added for rendering (the .blend has no active camera and no usable light): camera, sun
cam_auto = bpy.data.cameras.new('AutoCamera')
cam_auto.lens = 50.0
cam_auto.sensor_width = 36.0
cam_auto.clip_end = 1000.0
ob_auto_camera = bpy.data.objects.new('AutoCamera', cam_auto)
scene.collection.objects.link(ob_auto_camera)
ob_auto_camera.location = (1.73779, -2.08535, 1.38929)
ob_auto_camera.rotation_euler = (1.09748, -7.21219e-08, 0.694738)
scene.camera = ob_auto_camera
light_auto_sun = bpy.data.lights.new('AutoSun', 'SUN')
light_auto_sun.energy = 3.0
light_auto_sun.angle = 0.0523599
ob_auto_sun = bpy.data.objects.new('AutoSun', light_auto_sun)
scene.collection.objects.link(ob_auto_sun)
ob_auto_sun.rotation_euler = (0.872665, 0.174533, 0.523599)
bpy.context.view_layer.update()
